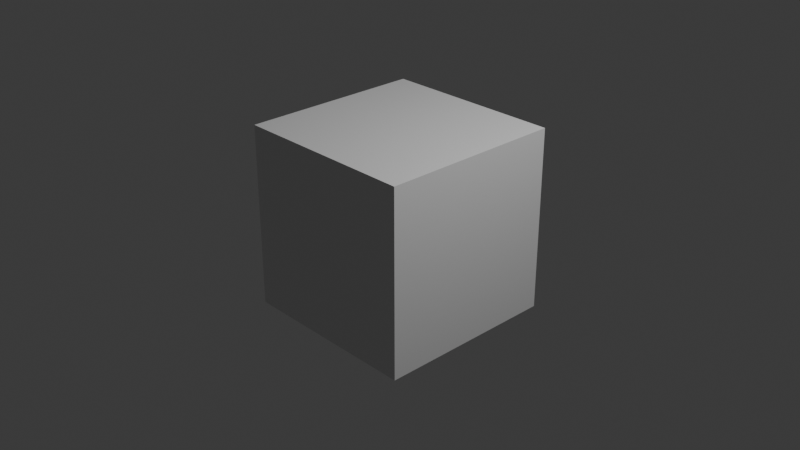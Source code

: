 # Source: bb.blend  (saved by Blender 4.5.90; exported with 4.5.12 LTS)
import bpy
from mathutils import Matrix  # noqa: F401  (used for matrix-valued properties, if any)

bpy.ops.wm.read_factory_settings(use_empty=True)
scene = bpy.context.scene
scene.name = 'Scene'

# ---- collections
col_collection = bpy.data.collections.new('Collection'); scene.collection.children.link(col_collection)

# ---- materials (node trees are filled in below, after node groups)
mat_material = bpy.data.materials.new('Material')
mat_material.alpha_threshold = 0.0
mat_material.roughness = 0.5
mat_material.line_color = (0.0, 0.0, 0.0, 1.0)

# ---- material node trees
mat_material.use_nodes = True; mat_material.node_tree.nodes.clear()
_N = mat_material.node_tree.nodes; _L = mat_material.node_tree.links
n0 = _N.new('ShaderNodeOutputMaterial'); n0.name = 'Material Output'; n0.location = (200, 100)
n1 = _N.new('ShaderNodeBsdfPrincipled'); n1.name = 'Principled BSDF'; n1.location = (-200, 100)
n1.inputs[3].default_value = 1.45
_L.new(n1.outputs[0], n0.inputs[0])
n0.is_active_output = True

# ---- world
world_world = bpy.data.worlds.new('World'); scene.world = world_world
world_world.use_nodes = True; world_world.node_tree.nodes.clear()
_N = world_world.node_tree.nodes; _L = world_world.node_tree.links
n0 = _N.new('ShaderNodeOutputWorld'); n0.name = 'World Output'; n0.location = (200, 100)
n1 = _N.new('ShaderNodeBackground'); n1.name = 'Background'; n1.location = (-200, 100)
n1.inputs[0].default_value = (0.05088, 0.05088, 0.05088, 1.0)
_L.new(n1.outputs[0], n0.inputs[0])
n0.is_active_output = True
world_world.color = (0.05088, 0.05088, 0.05088)
world_world.sun_shadow_jitter_overblur = 0.0

# ---- cameras
cam_camera = bpy.data.cameras.new('Camera')
cam_camera.clip_end = 100.0
cam_camera.ortho_scale = 7.314

# ---- lights
light_light = bpy.data.lights.new('Light', 'POINT')
light_light.energy = 1000.0
light_light.shadow_soft_size = 0.1

# ---- meshes
me_cube = bpy.data.meshes.new('Cube')
me_cube.from_pydata([(1.0, 1.0, 1.0), (1.0, 1.0, -1.0), (1.0, -1.0, 1.0), (1.0, -1.0, -1.0), (-1.0, 1.0, 1.0), (-1.0, 1.0, -1.0), (-1.0, -1.0, 1.0), (-1.0, -1.0, -1.0)], [], [(0, 4, 6, 2), (3, 2, 6, 7), (7, 6, 4, 5), (5, 1, 3, 7), (1, 0, 2, 3), (5, 4, 0, 1)])
_uv = me_cube.uv_layers.new(name='UVMap')
_uv.uv.foreach_set('vector', [0.625, 0.5, 0.875, 0.5, 0.875, 0.75, 0.625, 0.75, 0.375, 0.75, 0.625, 0.75, 0.625, 1.0, 0.375, 1.0, 0.375, 0.0, 0.625, 0.0, 0.625, 0.25, 0.375, 0.25, 0.125, 0.5, 0.375, 0.5, 0.375, 0.75, 0.125, 0.75, 0.375, 0.5, 0.625, 0.5, 0.625, 0.75, 0.375, 0.75, 0.375, 0.25, 0.625, 0.25, 0.625, 0.5, 0.375, 0.5])
me_cube.materials.append(mat_material)
me_cube.use_mirror_vertex_groups = False
me_cube.update()

# ---- objects
ob_cube = bpy.data.objects.new('Cube', me_cube)
ob_light = bpy.data.objects.new('Light', light_light)
ob_camera = bpy.data.objects.new('Camera', cam_camera)
ob_empty = bpy.data.objects.new('Empty', None)

# ---- transforms, parenting, visibility, modifiers, constraints
ob_cube.location = (0.0, 0.0, 0.0)
ob_cube.lock_rotations_4d = False
ob_cube.empty_display_type = 'ARROWS'
ob_cube.lineart.crease_threshold = 0.0
ob_light.location = (4.076, 1.005, 5.904)
ob_light.rotation_euler = (0.6503, 0.05522, 1.866)
ob_light.lock_rotations_4d = False
ob_light.empty_display_type = 'ARROWS'
ob_light.color = (0.0, 0.0, 0.0, 0.0)
ob_light.lineart.crease_threshold = 0.0
ob_camera.location = (7.359, -6.926, 4.958)
ob_camera.rotation_euler = (1.109, 0.0, 0.8149)
ob_camera.lock_rotations_4d = False
ob_camera.empty_display_type = 'ARROWS'
ob_camera.color = (0.0, 0.0, 0.0, 0.0)
ob_camera.display_type = 'WIRE'
ob_camera.lineart.crease_threshold = 0.0
ob_empty.location = (0.0, -3.0, 0.0)

# ---- collection membership
col_collection.objects.link(ob_cube)
col_collection.objects.link(ob_light)
col_collection.objects.link(ob_camera)
col_collection.objects.link(ob_empty)

# ---- scene / render settings (as saved in the file)
scene.camera = ob_camera
scene.frame_start = 1; scene.frame_end = 250; scene.frame_set(1)
scene.render.engine = 'BLENDER_EEVEE_NEXT'
bpy.context.view_layer.update()
